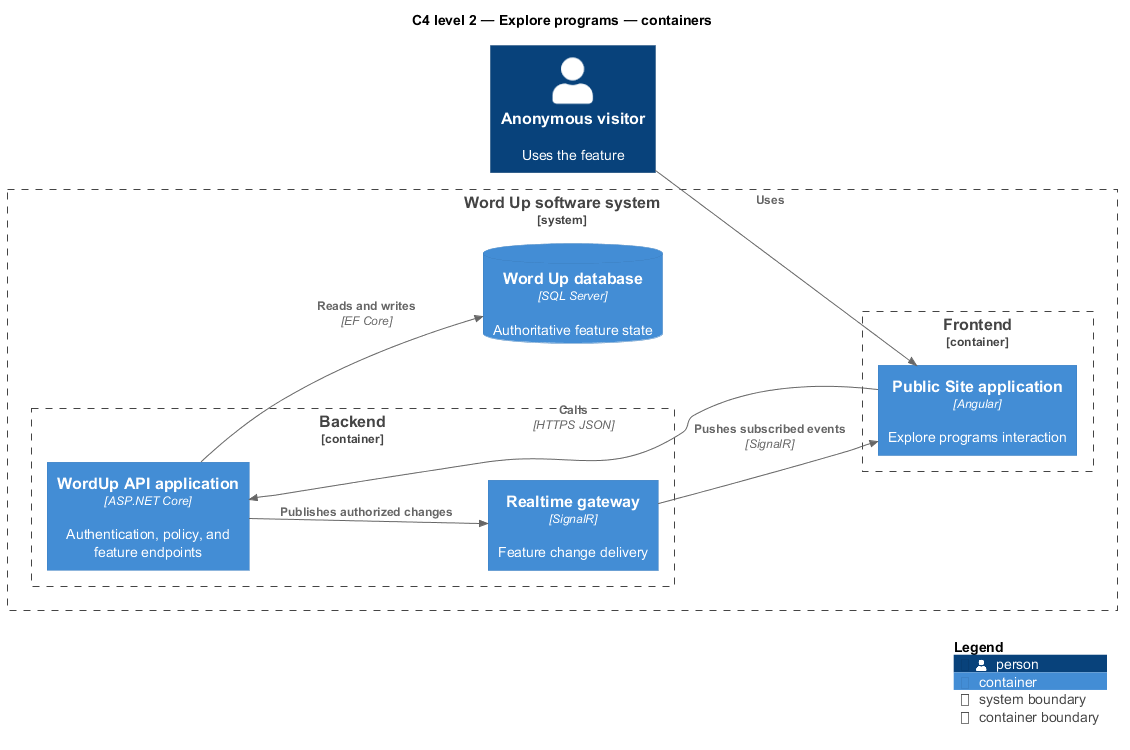

The diagram above was rendered by PlantUML. Its source (embedded in the PNG):
@startuml
!include <C4/C4_Component>
LAYOUT_LEFT_RIGHT()
title C4 level 2 — Explore programs — containers
Person(primary, "Anonymous visitor", "Uses the feature")
System_Boundary(wordup, "Word Up software system") {
  Container_Boundary(frontend, "Frontend") {
    Container(app1, "Public Site application", "Angular", "Explore programs interaction")
  }
  Container_Boundary(backend, "Backend") {
    Container(api, "WordUp API application", "ASP.NET Core", "Authentication, policy, and feature endpoints")
    Container(realtime, "Realtime gateway", "SignalR", "Feature change delivery")
  }
  ContainerDb(db, "Word Up database", "SQL Server", "Authoritative feature state")
}
Rel(primary, app1, "Uses")
Rel(app1, api, "Calls", "HTTPS JSON")
Rel(api, db, "Reads and writes", "EF Core")
Rel(api, realtime, "Publishes authorized changes")
Rel(realtime, app1, "Pushes subscribed events", "SignalR")
SHOW_LEGEND()
@enduml